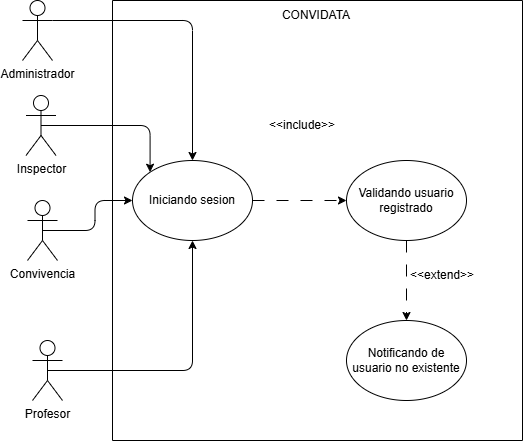

The diagram above was exported from draw.io. Its source (the exported page's mxGraphModel, read from the mxfile embedded in the PNG):
<mxGraphModel dx="1252" dy="527" grid="1" gridSize="10" guides="1" tooltips="1" connect="1" arrows="1" fold="1" page="1" pageScale="1" pageWidth="827" pageHeight="1169" math="0" shadow="0">
  <root>
    <mxCell id="0" />
    <mxCell id="1" parent="0" />
    <mxCell id="WXnoJ8aQbtiyOLPpRTJr-1" edge="1" parent="1" source="WXnoJ8aQbtiyOLPpRTJr-2" style="edgeStyle=orthogonalEdgeStyle;rounded=1;orthogonalLoop=1;jettySize=auto;html=1;exitX=0.5;exitY=0.5;exitDx=0;exitDy=0;exitPerimeter=0;entryX=0;entryY=0;entryDx=0;entryDy=0;labelBackgroundColor=none;fontColor=default;" target="WXnoJ8aQbtiyOLPpRTJr-13">
      <mxGeometry relative="1" as="geometry" />
    </mxCell>
    <mxCell id="WXnoJ8aQbtiyOLPpRTJr-2" parent="1" style="shape=umlActor;verticalLabelPosition=bottom;verticalAlign=top;html=1;outlineConnect=0;labelBackgroundColor=none;rounded=1;" value="Inspector" vertex="1">
      <mxGeometry height="60" width="30" x="143.5" y="255" as="geometry" />
    </mxCell>
    <mxCell id="WXnoJ8aQbtiyOLPpRTJr-3" edge="1" parent="1" source="WXnoJ8aQbtiyOLPpRTJr-4" style="edgeStyle=orthogonalEdgeStyle;rounded=1;orthogonalLoop=1;jettySize=auto;html=1;exitX=0.5;exitY=0.5;exitDx=0;exitDy=0;exitPerimeter=0;labelBackgroundColor=none;fontColor=default;" target="WXnoJ8aQbtiyOLPpRTJr-13">
      <mxGeometry relative="1" as="geometry" />
    </mxCell>
    <mxCell id="WXnoJ8aQbtiyOLPpRTJr-4" parent="1" style="shape=umlActor;verticalLabelPosition=bottom;verticalAlign=top;html=1;outlineConnect=0;labelBackgroundColor=none;rounded=1;" value="Convivencia" vertex="1">
      <mxGeometry height="60" width="30" x="145" y="360" as="geometry" />
    </mxCell>
    <mxCell id="WXnoJ8aQbtiyOLPpRTJr-5" edge="1" parent="1" source="WXnoJ8aQbtiyOLPpRTJr-6" style="edgeStyle=orthogonalEdgeStyle;rounded=1;orthogonalLoop=1;jettySize=auto;html=1;exitX=1;exitY=0.3333333333333333;exitDx=0;exitDy=0;exitPerimeter=0;entryX=0.5;entryY=0;entryDx=0;entryDy=0;labelBackgroundColor=none;fontColor=default;" target="WXnoJ8aQbtiyOLPpRTJr-13">
      <mxGeometry relative="1" as="geometry" />
    </mxCell>
    <mxCell id="WXnoJ8aQbtiyOLPpRTJr-6" parent="1" style="shape=umlActor;verticalLabelPosition=bottom;verticalAlign=top;html=1;outlineConnect=0;labelBackgroundColor=none;rounded=1;" value="Administrador" vertex="1">
      <mxGeometry height="60" width="30" x="140" y="160" as="geometry" />
    </mxCell>
    <mxCell id="WXnoJ8aQbtiyOLPpRTJr-7" edge="1" parent="1" source="WXnoJ8aQbtiyOLPpRTJr-8" style="edgeStyle=orthogonalEdgeStyle;rounded=1;orthogonalLoop=1;jettySize=auto;html=1;exitX=0.5;exitY=0.5;exitDx=0;exitDy=0;exitPerimeter=0;entryX=0.5;entryY=1;entryDx=0;entryDy=0;labelBackgroundColor=none;fontColor=default;" target="WXnoJ8aQbtiyOLPpRTJr-13">
      <mxGeometry relative="1" as="geometry" />
    </mxCell>
    <mxCell id="WXnoJ8aQbtiyOLPpRTJr-8" parent="1" style="shape=umlActor;verticalLabelPosition=bottom;verticalAlign=top;html=1;outlineConnect=0;labelBackgroundColor=none;rounded=1;" value="Profesor" vertex="1">
      <mxGeometry height="60" width="30" x="150" y="500" as="geometry" />
    </mxCell>
    <mxCell id="WXnoJ8aQbtiyOLPpRTJr-9" parent="1" style="swimlane;startSize=0;labelBackgroundColor=none;rounded=1;" value="" vertex="1">
      <mxGeometry height="440" width="410" x="230" y="160" as="geometry" />
    </mxCell>
    <mxCell id="WXnoJ8aQbtiyOLPpRTJr-10" parent="WXnoJ8aQbtiyOLPpRTJr-9" style="text;html=1;whiteSpace=wrap;strokeColor=none;fillColor=none;align=center;verticalAlign=middle;rounded=1;labelBackgroundColor=none;" value="CONVIDATA" vertex="1">
      <mxGeometry height="30" width="60" x="174" as="geometry" />
    </mxCell>
    <mxCell id="WXnoJ8aQbtiyOLPpRTJr-11" parent="WXnoJ8aQbtiyOLPpRTJr-9" style="ellipse;whiteSpace=wrap;html=1;labelBackgroundColor=none;rounded=1;" value="Notificando de usuario no existente" vertex="1">
      <mxGeometry height="80" width="120" x="234" y="320" as="geometry" />
    </mxCell>
    <mxCell id="WXnoJ8aQbtiyOLPpRTJr-12" edge="1" parent="WXnoJ8aQbtiyOLPpRTJr-9" source="WXnoJ8aQbtiyOLPpRTJr-13" style="edgeStyle=orthogonalEdgeStyle;rounded=1;orthogonalLoop=1;jettySize=auto;html=1;exitX=1;exitY=0.5;exitDx=0;exitDy=0;entryX=0;entryY=0.5;entryDx=0;entryDy=0;dashed=1;dashPattern=12 12;labelBackgroundColor=none;fontColor=default;" target="WXnoJ8aQbtiyOLPpRTJr-15">
      <mxGeometry relative="1" as="geometry" />
    </mxCell>
    <mxCell id="WXnoJ8aQbtiyOLPpRTJr-13" parent="WXnoJ8aQbtiyOLPpRTJr-9" style="ellipse;whiteSpace=wrap;html=1;labelBackgroundColor=none;rounded=1;" value="Iniciando sesion" vertex="1">
      <mxGeometry height="80" width="120" x="20" y="160" as="geometry" />
    </mxCell>
    <mxCell id="WXnoJ8aQbtiyOLPpRTJr-14" edge="1" parent="WXnoJ8aQbtiyOLPpRTJr-9" source="WXnoJ8aQbtiyOLPpRTJr-15" style="edgeStyle=orthogonalEdgeStyle;rounded=1;orthogonalLoop=1;jettySize=auto;html=1;exitX=0.5;exitY=1;exitDx=0;exitDy=0;entryX=0.5;entryY=0;entryDx=0;entryDy=0;dashed=1;dashPattern=12 12;labelBackgroundColor=none;fontColor=default;" target="WXnoJ8aQbtiyOLPpRTJr-11">
      <mxGeometry relative="1" as="geometry" />
    </mxCell>
    <mxCell id="WXnoJ8aQbtiyOLPpRTJr-15" parent="WXnoJ8aQbtiyOLPpRTJr-9" style="ellipse;whiteSpace=wrap;html=1;labelBackgroundColor=none;rounded=1;" value="Validando usuario registrado" vertex="1">
      <mxGeometry height="80" width="120" x="234" y="160" as="geometry" />
    </mxCell>
    <mxCell id="WXnoJ8aQbtiyOLPpRTJr-16" parent="WXnoJ8aQbtiyOLPpRTJr-9" style="text;html=1;whiteSpace=wrap;strokeColor=none;fillColor=none;align=center;verticalAlign=middle;rounded=1;labelBackgroundColor=none;" value="&amp;lt;&amp;lt;extend&amp;gt;&amp;gt;" vertex="1">
      <mxGeometry height="30" width="60" x="300" y="260" as="geometry" />
    </mxCell>
    <mxCell id="WXnoJ8aQbtiyOLPpRTJr-17" parent="1" style="text;html=1;whiteSpace=wrap;strokeColor=none;fillColor=none;align=center;verticalAlign=middle;rounded=1;labelBackgroundColor=none;" value="&amp;lt;&amp;lt;include&amp;gt;&amp;gt;" vertex="1">
      <mxGeometry height="30" width="60" x="390" y="270" as="geometry" />
    </mxCell>
  </root>
</mxGraphModel>